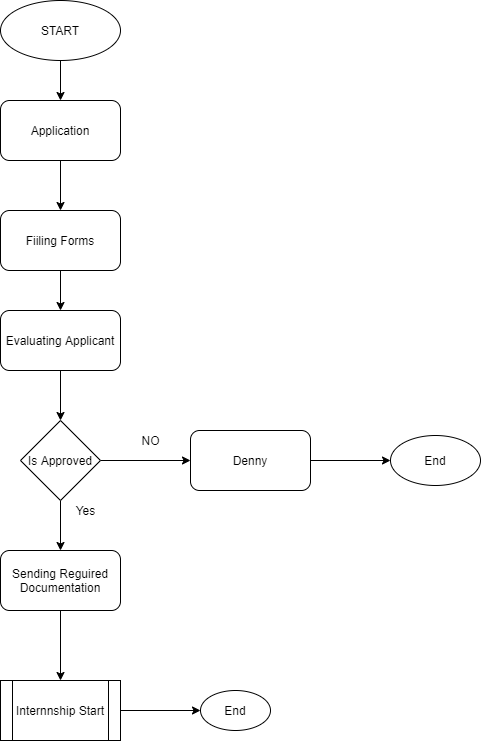

The diagram above was exported from draw.io. Its source (the exported page's mxGraphModel, read from the mxfile embedded in the PNG):
<mxGraphModel dx="1038" dy="547" grid="1" gridSize="10" guides="1" tooltips="1" connect="1" arrows="1" fold="1" page="1" pageScale="1" pageWidth="1169" pageHeight="826" background="none" math="0" shadow="0">
  <root>
    <mxCell id="0" />
    <mxCell id="1" parent="0" />
    <mxCell id="NUNRzn7dmsTYWL_-eybA-43" style="edgeStyle=orthogonalEdgeStyle;rounded=0;orthogonalLoop=1;jettySize=auto;html=1;exitX=0.5;exitY=1;exitDx=0;exitDy=0;entryX=0.5;entryY=0;entryDx=0;entryDy=0;" edge="1" parent="1" source="NUNRzn7dmsTYWL_-eybA-41" target="NUNRzn7dmsTYWL_-eybA-42">
      <mxGeometry relative="1" as="geometry" />
    </mxCell>
    <mxCell id="NUNRzn7dmsTYWL_-eybA-41" value="START" style="ellipse;whiteSpace=wrap;html=1;" vertex="1" parent="1">
      <mxGeometry x="300" y="10" width="120" height="60" as="geometry" />
    </mxCell>
    <mxCell id="NUNRzn7dmsTYWL_-eybA-46" style="edgeStyle=orthogonalEdgeStyle;rounded=0;orthogonalLoop=1;jettySize=auto;html=1;exitX=0.5;exitY=1;exitDx=0;exitDy=0;entryX=0.5;entryY=0;entryDx=0;entryDy=0;" edge="1" parent="1" source="NUNRzn7dmsTYWL_-eybA-42" target="NUNRzn7dmsTYWL_-eybA-45">
      <mxGeometry relative="1" as="geometry" />
    </mxCell>
    <mxCell id="NUNRzn7dmsTYWL_-eybA-42" value="Application" style="rounded=1;whiteSpace=wrap;html=1;" vertex="1" parent="1">
      <mxGeometry x="300" y="110" width="120" height="60" as="geometry" />
    </mxCell>
    <mxCell id="NUNRzn7dmsTYWL_-eybA-55" value="" style="edgeStyle=orthogonalEdgeStyle;rounded=0;orthogonalLoop=1;jettySize=auto;html=1;" edge="1" parent="1" source="NUNRzn7dmsTYWL_-eybA-44" target="NUNRzn7dmsTYWL_-eybA-52">
      <mxGeometry relative="1" as="geometry" />
    </mxCell>
    <mxCell id="NUNRzn7dmsTYWL_-eybA-44" value="Evaluating Applicant" style="rounded=1;whiteSpace=wrap;html=1;" vertex="1" parent="1">
      <mxGeometry x="300" y="320" width="120" height="60" as="geometry" />
    </mxCell>
    <mxCell id="NUNRzn7dmsTYWL_-eybA-47" style="edgeStyle=orthogonalEdgeStyle;rounded=0;orthogonalLoop=1;jettySize=auto;html=1;exitX=0.5;exitY=1;exitDx=0;exitDy=0;" edge="1" parent="1" source="NUNRzn7dmsTYWL_-eybA-45" target="NUNRzn7dmsTYWL_-eybA-44">
      <mxGeometry relative="1" as="geometry" />
    </mxCell>
    <mxCell id="NUNRzn7dmsTYWL_-eybA-45" value="Fiiling Forms" style="rounded=1;whiteSpace=wrap;html=1;" vertex="1" parent="1">
      <mxGeometry x="300" y="220" width="120" height="60" as="geometry" />
    </mxCell>
    <mxCell id="NUNRzn7dmsTYWL_-eybA-51" style="edgeStyle=orthogonalEdgeStyle;rounded=0;orthogonalLoop=1;jettySize=auto;html=1;exitX=1;exitY=0.5;exitDx=0;exitDy=0;" edge="1" parent="1" source="NUNRzn7dmsTYWL_-eybA-48" target="NUNRzn7dmsTYWL_-eybA-50">
      <mxGeometry relative="1" as="geometry" />
    </mxCell>
    <mxCell id="NUNRzn7dmsTYWL_-eybA-48" value="Denny" style="rounded=1;whiteSpace=wrap;html=1;" vertex="1" parent="1">
      <mxGeometry x="490" y="440" width="120" height="60" as="geometry" />
    </mxCell>
    <mxCell id="NUNRzn7dmsTYWL_-eybA-50" value="End" style="ellipse;whiteSpace=wrap;html=1;" vertex="1" parent="1">
      <mxGeometry x="690" y="445" width="90" height="50" as="geometry" />
    </mxCell>
    <mxCell id="NUNRzn7dmsTYWL_-eybA-62" style="edgeStyle=orthogonalEdgeStyle;rounded=0;orthogonalLoop=1;jettySize=auto;html=1;" edge="1" parent="1" source="NUNRzn7dmsTYWL_-eybA-52" target="NUNRzn7dmsTYWL_-eybA-48">
      <mxGeometry relative="1" as="geometry" />
    </mxCell>
    <mxCell id="NUNRzn7dmsTYWL_-eybA-63" value="" style="edgeStyle=orthogonalEdgeStyle;rounded=0;orthogonalLoop=1;jettySize=auto;html=1;" edge="1" parent="1" source="NUNRzn7dmsTYWL_-eybA-52" target="NUNRzn7dmsTYWL_-eybA-60">
      <mxGeometry relative="1" as="geometry" />
    </mxCell>
    <mxCell id="NUNRzn7dmsTYWL_-eybA-52" value="Is Approved" style="rhombus;whiteSpace=wrap;html=1;" vertex="1" parent="1">
      <mxGeometry x="320" y="430" width="80" height="80" as="geometry" />
    </mxCell>
    <mxCell id="NUNRzn7dmsTYWL_-eybA-56" value="NO" style="text;html=1;align=center;verticalAlign=middle;resizable=0;points=[];autosize=1;strokeColor=none;fillColor=none;" vertex="1" parent="1">
      <mxGeometry x="435" y="440" width="30" height="20" as="geometry" />
    </mxCell>
    <mxCell id="NUNRzn7dmsTYWL_-eybA-57" value="Yes" style="text;html=1;align=center;verticalAlign=middle;resizable=0;points=[];autosize=1;strokeColor=none;fillColor=none;" vertex="1" parent="1">
      <mxGeometry x="370" y="510" width="30" height="20" as="geometry" />
    </mxCell>
    <mxCell id="NUNRzn7dmsTYWL_-eybA-66" value="" style="edgeStyle=orthogonalEdgeStyle;rounded=0;orthogonalLoop=1;jettySize=auto;html=1;" edge="1" parent="1" source="NUNRzn7dmsTYWL_-eybA-59" target="NUNRzn7dmsTYWL_-eybA-65">
      <mxGeometry relative="1" as="geometry" />
    </mxCell>
    <mxCell id="NUNRzn7dmsTYWL_-eybA-59" value="Internnship Start" style="shape=process;whiteSpace=wrap;html=1;backgroundOutline=1;" vertex="1" parent="1">
      <mxGeometry x="300" y="690" width="120" height="60" as="geometry" />
    </mxCell>
    <mxCell id="NUNRzn7dmsTYWL_-eybA-64" value="" style="edgeStyle=orthogonalEdgeStyle;rounded=0;orthogonalLoop=1;jettySize=auto;html=1;" edge="1" parent="1" source="NUNRzn7dmsTYWL_-eybA-60" target="NUNRzn7dmsTYWL_-eybA-59">
      <mxGeometry relative="1" as="geometry" />
    </mxCell>
    <mxCell id="NUNRzn7dmsTYWL_-eybA-60" value="Sending Reguired Documentation" style="rounded=1;whiteSpace=wrap;html=1;" vertex="1" parent="1">
      <mxGeometry x="300" y="560" width="120" height="60" as="geometry" />
    </mxCell>
    <mxCell id="NUNRzn7dmsTYWL_-eybA-65" value="End" style="ellipse;whiteSpace=wrap;html=1;" vertex="1" parent="1">
      <mxGeometry x="500" y="700" width="70" height="40" as="geometry" />
    </mxCell>
  </root>
</mxGraphModel>